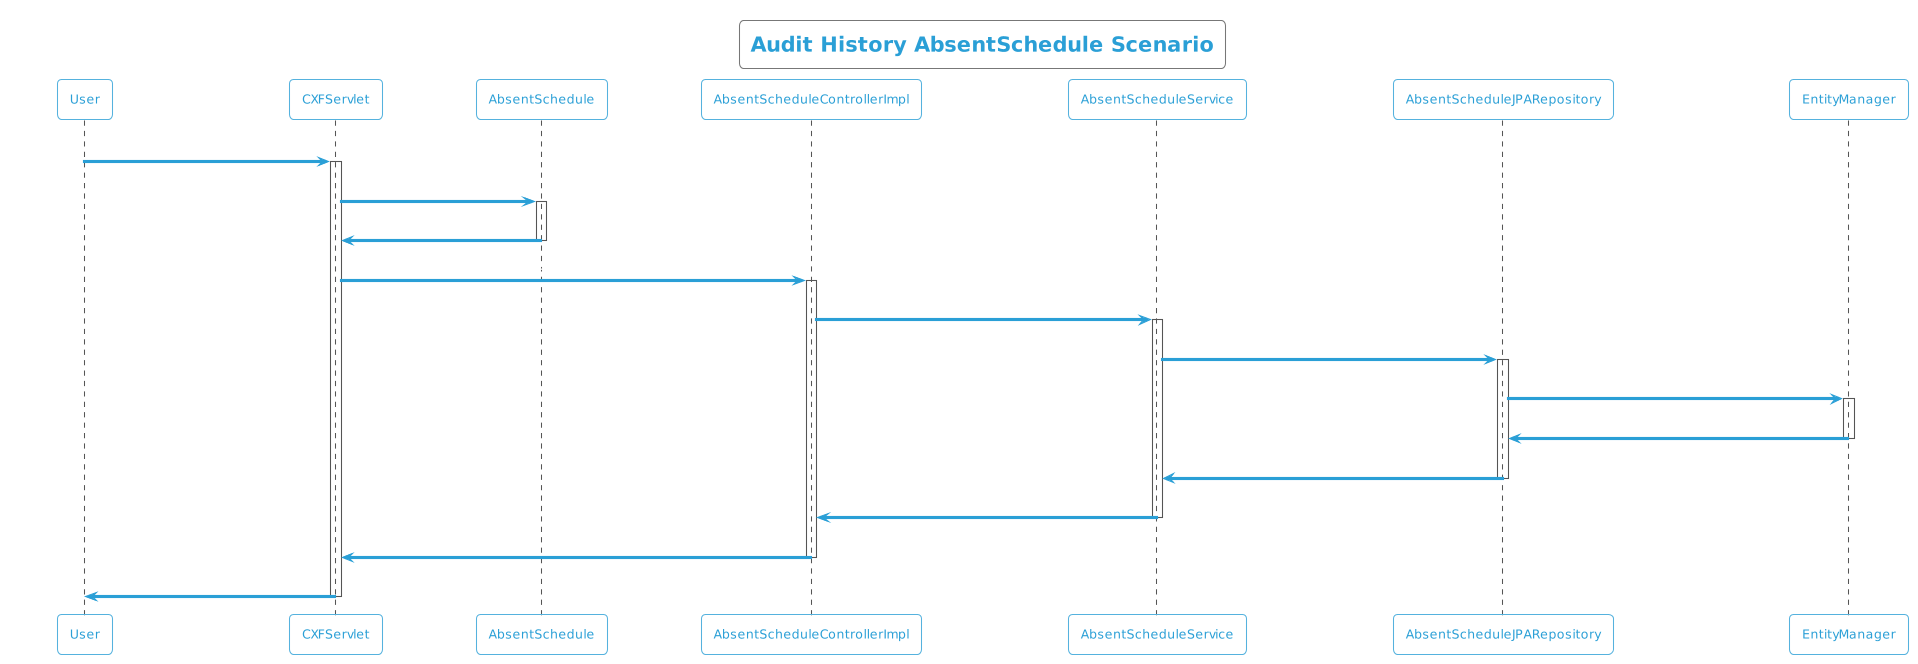

The diagram above was rendered by PlantUML. Its source (embedded in the PNG):
@startuml
!theme cyborg-outline
title Audit History AbsentSchedule Scenario
participant User
User -> CXFServlet: GET, AbsentSchedule
activate CXFServlet
CXFServlet -> AbsentSchedule: << auditHistory >>
activate AbsentSchedule
AbsentSchedule -> CXFServlet: << instance >>
deactivate AbsentSchedule
CXFServlet -> AbsentScheduleControllerImpl: auditHistory(:AbsentSchedule)
activate AbsentScheduleControllerImpl
AbsentScheduleControllerImpl -> AbsentScheduleService: auditHistory(:AbsentSchedule)
activate AbsentScheduleService
AbsentScheduleService -> AbsentScheduleJPARepository: auditHistory(:AbsentSchedule)
activate AbsentScheduleJPARepository
AbsentScheduleJPARepository -> EntityManager: response(:int,Integer,Integer)
activate EntityManager
EntityManager -> AbsentScheduleJPARepository: << persisted AbsentScheduleAuditHistory >>
deactivate EntityManager
AbsentScheduleJPARepository -> AbsentScheduleService: << persisted AbsentScheduleAuditHistory >>
deactivate AbsentScheduleJPARepository
AbsentScheduleService -> AbsentScheduleControllerImpl: << persisted AbsentScheduleAuditHistory >>
deactivate AbsentScheduleService
AbsentScheduleControllerImpl -> CXFServlet: << persisted AbsentScheduleAuditHistory >>
deactivate AbsentScheduleControllerImpl
CXFServlet -> User: marshalled AbsentSchedule XML
deactivate CXFServlet
@enduml